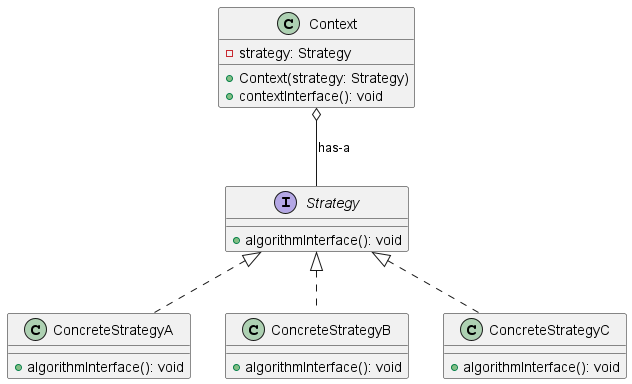

The diagram above was rendered by PlantUML. Its source (embedded in the PNG):
@startuml StrategyPatternClassDiagram

' Context class
class Context {
  -strategy: Strategy
  +Context(strategy: Strategy)
  +contextInterface(): void
}

' Strategy interface
interface Strategy {
  +algorithmInterface(): void
}

' Concrete Strategies
class ConcreteStrategyA implements Strategy {
  +algorithmInterface(): void
}

class ConcreteStrategyB implements Strategy {
  +algorithmInterface(): void
}

class ConcreteStrategyC implements Strategy {
  +algorithmInterface(): void
}

' Relationships
Context o-- Strategy : has-a

@enduml